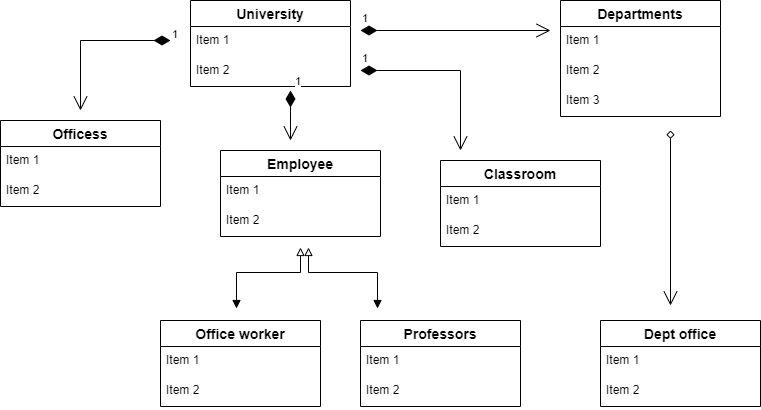

The diagram above was exported from draw.io. Its source (the exported page's mxGraphModel, read from the mxfile embedded in the PNG):
<mxGraphModel dx="841" dy="482" grid="1" gridSize="3" guides="1" tooltips="1" connect="1" arrows="1" fold="1" page="1" pageScale="1" pageWidth="827" pageHeight="1169" math="0" shadow="0">
  <root>
    <mxCell id="0" />
    <mxCell id="1" parent="0" />
    <mxCell id="olhDcJHL2xgBwOzNrrEp-7" value="University" style="swimlane;fontStyle=1;childLayout=stackLayout;horizontal=1;startSize=26;horizontalStack=0;resizeParent=1;resizeParentMax=0;resizeLast=0;collapsible=1;marginBottom=0;align=center;fontSize=14;" parent="1" vertex="1">
      <mxGeometry x="230" y="40" width="160" height="86" as="geometry" />
    </mxCell>
    <mxCell id="olhDcJHL2xgBwOzNrrEp-12" value="Item 1" style="text;strokeColor=none;fillColor=none;spacingLeft=4;spacingRight=4;overflow=hidden;rotatable=0;points=[[0,0.5],[1,0.5]];portConstraint=eastwest;fontSize=12;" parent="olhDcJHL2xgBwOzNrrEp-7" vertex="1">
      <mxGeometry y="26" width="160" height="30" as="geometry" />
    </mxCell>
    <mxCell id="olhDcJHL2xgBwOzNrrEp-9" value="Item 2" style="text;strokeColor=none;fillColor=none;spacingLeft=4;spacingRight=4;overflow=hidden;rotatable=0;points=[[0,0.5],[1,0.5]];portConstraint=eastwest;fontSize=12;" parent="olhDcJHL2xgBwOzNrrEp-7" vertex="1">
      <mxGeometry y="56" width="160" height="30" as="geometry" />
    </mxCell>
    <mxCell id="olhDcJHL2xgBwOzNrrEp-13" value="1" style="endArrow=open;html=1;endSize=12;startArrow=diamondThin;startSize=14;startFill=1;edgeStyle=orthogonalEdgeStyle;align=left;verticalAlign=bottom;rounded=0;" parent="1" edge="1">
      <mxGeometry x="-1" y="3" relative="1" as="geometry">
        <mxPoint x="210" y="80" as="sourcePoint" />
        <mxPoint x="120" y="150" as="targetPoint" />
      </mxGeometry>
    </mxCell>
    <mxCell id="olhDcJHL2xgBwOzNrrEp-14" value="Officess" style="swimlane;fontStyle=1;childLayout=stackLayout;horizontal=1;startSize=26;horizontalStack=0;resizeParent=1;resizeParentMax=0;resizeLast=0;collapsible=1;marginBottom=0;align=center;fontSize=14;" parent="1" vertex="1">
      <mxGeometry x="40" y="160" width="160" height="86" as="geometry" />
    </mxCell>
    <mxCell id="olhDcJHL2xgBwOzNrrEp-15" value="Item 1" style="text;strokeColor=none;fillColor=none;spacingLeft=4;spacingRight=4;overflow=hidden;rotatable=0;points=[[0,0.5],[1,0.5]];portConstraint=eastwest;fontSize=12;" parent="olhDcJHL2xgBwOzNrrEp-14" vertex="1">
      <mxGeometry y="26" width="160" height="30" as="geometry" />
    </mxCell>
    <mxCell id="olhDcJHL2xgBwOzNrrEp-16" value="Item 2" style="text;strokeColor=none;fillColor=none;spacingLeft=4;spacingRight=4;overflow=hidden;rotatable=0;points=[[0,0.5],[1,0.5]];portConstraint=eastwest;fontSize=12;" parent="olhDcJHL2xgBwOzNrrEp-14" vertex="1">
      <mxGeometry y="56" width="160" height="30" as="geometry" />
    </mxCell>
    <mxCell id="olhDcJHL2xgBwOzNrrEp-19" value="Office worker" style="swimlane;fontStyle=1;childLayout=stackLayout;horizontal=1;startSize=26;horizontalStack=0;resizeParent=1;resizeParentMax=0;resizeLast=0;collapsible=1;marginBottom=0;align=center;fontSize=14;" parent="1" vertex="1">
      <mxGeometry x="200" y="360" width="160" height="86" as="geometry" />
    </mxCell>
    <mxCell id="olhDcJHL2xgBwOzNrrEp-20" value="Item 1" style="text;strokeColor=none;fillColor=none;spacingLeft=4;spacingRight=4;overflow=hidden;rotatable=0;points=[[0,0.5],[1,0.5]];portConstraint=eastwest;fontSize=12;" parent="olhDcJHL2xgBwOzNrrEp-19" vertex="1">
      <mxGeometry y="26" width="160" height="30" as="geometry" />
    </mxCell>
    <mxCell id="olhDcJHL2xgBwOzNrrEp-21" value="Item 2" style="text;strokeColor=none;fillColor=none;spacingLeft=4;spacingRight=4;overflow=hidden;rotatable=0;points=[[0,0.5],[1,0.5]];portConstraint=eastwest;fontSize=12;" parent="olhDcJHL2xgBwOzNrrEp-19" vertex="1">
      <mxGeometry y="56" width="160" height="30" as="geometry" />
    </mxCell>
    <mxCell id="olhDcJHL2xgBwOzNrrEp-23" value="Professors" style="swimlane;fontStyle=1;childLayout=stackLayout;horizontal=1;startSize=26;horizontalStack=0;resizeParent=1;resizeParentMax=0;resizeLast=0;collapsible=1;marginBottom=0;align=center;fontSize=14;" parent="1" vertex="1">
      <mxGeometry x="400" y="360" width="160" height="86" as="geometry" />
    </mxCell>
    <mxCell id="olhDcJHL2xgBwOzNrrEp-24" value="Item 1" style="text;strokeColor=none;fillColor=none;spacingLeft=4;spacingRight=4;overflow=hidden;rotatable=0;points=[[0,0.5],[1,0.5]];portConstraint=eastwest;fontSize=12;" parent="olhDcJHL2xgBwOzNrrEp-23" vertex="1">
      <mxGeometry y="26" width="160" height="30" as="geometry" />
    </mxCell>
    <mxCell id="olhDcJHL2xgBwOzNrrEp-25" value="Item 2" style="text;strokeColor=none;fillColor=none;spacingLeft=4;spacingRight=4;overflow=hidden;rotatable=0;points=[[0,0.5],[1,0.5]];portConstraint=eastwest;fontSize=12;" parent="olhDcJHL2xgBwOzNrrEp-23" vertex="1">
      <mxGeometry y="56" width="160" height="30" as="geometry" />
    </mxCell>
    <mxCell id="olhDcJHL2xgBwOzNrrEp-27" value="Dept office" style="swimlane;fontStyle=1;childLayout=stackLayout;horizontal=1;startSize=26;horizontalStack=0;resizeParent=1;resizeParentMax=0;resizeLast=0;collapsible=1;marginBottom=0;align=center;fontSize=14;" parent="1" vertex="1">
      <mxGeometry x="640" y="360" width="160" height="86" as="geometry" />
    </mxCell>
    <mxCell id="olhDcJHL2xgBwOzNrrEp-28" value="Item 1" style="text;strokeColor=none;fillColor=none;spacingLeft=4;spacingRight=4;overflow=hidden;rotatable=0;points=[[0,0.5],[1,0.5]];portConstraint=eastwest;fontSize=12;" parent="olhDcJHL2xgBwOzNrrEp-27" vertex="1">
      <mxGeometry y="26" width="160" height="30" as="geometry" />
    </mxCell>
    <mxCell id="olhDcJHL2xgBwOzNrrEp-29" value="Item 2" style="text;strokeColor=none;fillColor=none;spacingLeft=4;spacingRight=4;overflow=hidden;rotatable=0;points=[[0,0.5],[1,0.5]];portConstraint=eastwest;fontSize=12;" parent="olhDcJHL2xgBwOzNrrEp-27" vertex="1">
      <mxGeometry y="56" width="160" height="30" as="geometry" />
    </mxCell>
    <mxCell id="olhDcJHL2xgBwOzNrrEp-31" value="Departments" style="swimlane;fontStyle=1;childLayout=stackLayout;horizontal=1;startSize=26;horizontalStack=0;resizeParent=1;resizeParentMax=0;resizeLast=0;collapsible=1;marginBottom=0;align=center;fontSize=14;" parent="1" vertex="1">
      <mxGeometry x="600" y="40" width="160" height="116" as="geometry" />
    </mxCell>
    <mxCell id="olhDcJHL2xgBwOzNrrEp-32" value="Item 1" style="text;strokeColor=none;fillColor=none;spacingLeft=4;spacingRight=4;overflow=hidden;rotatable=0;points=[[0,0.5],[1,0.5]];portConstraint=eastwest;fontSize=12;" parent="olhDcJHL2xgBwOzNrrEp-31" vertex="1">
      <mxGeometry y="26" width="160" height="30" as="geometry" />
    </mxCell>
    <mxCell id="olhDcJHL2xgBwOzNrrEp-33" value="Item 2" style="text;strokeColor=none;fillColor=none;spacingLeft=4;spacingRight=4;overflow=hidden;rotatable=0;points=[[0,0.5],[1,0.5]];portConstraint=eastwest;fontSize=12;" parent="olhDcJHL2xgBwOzNrrEp-31" vertex="1">
      <mxGeometry y="56" width="160" height="30" as="geometry" />
    </mxCell>
    <mxCell id="olhDcJHL2xgBwOzNrrEp-34" value="Item 3" style="text;strokeColor=none;fillColor=none;spacingLeft=4;spacingRight=4;overflow=hidden;rotatable=0;points=[[0,0.5],[1,0.5]];portConstraint=eastwest;fontSize=12;" parent="olhDcJHL2xgBwOzNrrEp-31" vertex="1">
      <mxGeometry y="86" width="160" height="30" as="geometry" />
    </mxCell>
    <mxCell id="olhDcJHL2xgBwOzNrrEp-52" value="" style="edgeStyle=orthogonalEdgeStyle;rounded=0;orthogonalLoop=1;jettySize=auto;html=1;startArrow=block;startFill=0;endArrow=block;endFill=1;sourcePerimeterSpacing=11;targetPerimeterSpacing=21;" parent="1" source="olhDcJHL2xgBwOzNrrEp-37" edge="1">
      <mxGeometry relative="1" as="geometry">
        <mxPoint x="417" y="348" as="targetPoint" />
        <Array as="points">
          <mxPoint x="348" y="312" />
          <mxPoint x="417" y="312" />
        </Array>
      </mxGeometry>
    </mxCell>
    <mxCell id="olhDcJHL2xgBwOzNrrEp-53" value="" style="edgeStyle=orthogonalEdgeStyle;rounded=0;orthogonalLoop=1;jettySize=auto;html=1;startArrow=block;startFill=0;endArrow=block;endFill=1;sourcePerimeterSpacing=11;targetPerimeterSpacing=21;" parent="1" source="olhDcJHL2xgBwOzNrrEp-37" edge="1">
      <mxGeometry relative="1" as="geometry">
        <mxPoint x="276" y="348" as="targetPoint" />
      </mxGeometry>
    </mxCell>
    <mxCell id="olhDcJHL2xgBwOzNrrEp-37" value="Employee" style="swimlane;fontStyle=1;childLayout=stackLayout;horizontal=1;startSize=26;horizontalStack=0;resizeParent=1;resizeParentMax=0;resizeLast=0;collapsible=1;marginBottom=0;align=center;fontSize=14;" parent="1" vertex="1">
      <mxGeometry x="260" y="190" width="160" height="86" as="geometry" />
    </mxCell>
    <mxCell id="olhDcJHL2xgBwOzNrrEp-38" value="Item 1" style="text;strokeColor=none;fillColor=none;spacingLeft=4;spacingRight=4;overflow=hidden;rotatable=0;points=[[0,0.5],[1,0.5]];portConstraint=eastwest;fontSize=12;" parent="olhDcJHL2xgBwOzNrrEp-37" vertex="1">
      <mxGeometry y="26" width="160" height="30" as="geometry" />
    </mxCell>
    <mxCell id="olhDcJHL2xgBwOzNrrEp-39" value="Item 2" style="text;strokeColor=none;fillColor=none;spacingLeft=4;spacingRight=4;overflow=hidden;rotatable=0;points=[[0,0.5],[1,0.5]];portConstraint=eastwest;fontSize=12;" parent="olhDcJHL2xgBwOzNrrEp-37" vertex="1">
      <mxGeometry y="56" width="160" height="30" as="geometry" />
    </mxCell>
    <mxCell id="olhDcJHL2xgBwOzNrrEp-41" value="Classroom" style="swimlane;fontStyle=1;childLayout=stackLayout;horizontal=1;startSize=26;horizontalStack=0;resizeParent=1;resizeParentMax=0;resizeLast=0;collapsible=1;marginBottom=0;align=center;fontSize=14;" parent="1" vertex="1">
      <mxGeometry x="480" y="200" width="160" height="86" as="geometry" />
    </mxCell>
    <mxCell id="olhDcJHL2xgBwOzNrrEp-42" value="Item 1" style="text;strokeColor=none;fillColor=none;spacingLeft=4;spacingRight=4;overflow=hidden;rotatable=0;points=[[0,0.5],[1,0.5]];portConstraint=eastwest;fontSize=12;" parent="olhDcJHL2xgBwOzNrrEp-41" vertex="1">
      <mxGeometry y="26" width="160" height="30" as="geometry" />
    </mxCell>
    <mxCell id="olhDcJHL2xgBwOzNrrEp-43" value="Item 2" style="text;strokeColor=none;fillColor=none;spacingLeft=4;spacingRight=4;overflow=hidden;rotatable=0;points=[[0,0.5],[1,0.5]];portConstraint=eastwest;fontSize=12;" parent="olhDcJHL2xgBwOzNrrEp-41" vertex="1">
      <mxGeometry y="56" width="160" height="30" as="geometry" />
    </mxCell>
    <mxCell id="olhDcJHL2xgBwOzNrrEp-47" value="1" style="endArrow=open;html=1;endSize=12;startArrow=diamondThin;startSize=14;startFill=1;edgeStyle=orthogonalEdgeStyle;align=left;verticalAlign=bottom;rounded=0;" parent="1" edge="1">
      <mxGeometry x="-1" y="3" relative="1" as="geometry">
        <mxPoint x="400" y="110" as="sourcePoint" />
        <mxPoint x="500" y="190" as="targetPoint" />
      </mxGeometry>
    </mxCell>
    <mxCell id="olhDcJHL2xgBwOzNrrEp-48" value="1" style="endArrow=open;html=1;endSize=12;startArrow=diamondThin;startSize=14;startFill=1;edgeStyle=orthogonalEdgeStyle;align=left;verticalAlign=bottom;rounded=0;" parent="1" edge="1">
      <mxGeometry x="-1" y="3" relative="1" as="geometry">
        <mxPoint x="400" y="70" as="sourcePoint" />
        <mxPoint x="590" y="70" as="targetPoint" />
      </mxGeometry>
    </mxCell>
    <mxCell id="olhDcJHL2xgBwOzNrrEp-49" value="1" style="endArrow=open;html=1;endSize=12;startArrow=diamondThin;startSize=14;startFill=1;edgeStyle=orthogonalEdgeStyle;align=left;verticalAlign=bottom;rounded=0;" parent="1" edge="1">
      <mxGeometry x="-1" y="3" relative="1" as="geometry">
        <mxPoint x="330" y="130" as="sourcePoint" />
        <mxPoint x="330" y="180" as="targetPoint" />
      </mxGeometry>
    </mxCell>
    <mxCell id="olhDcJHL2xgBwOzNrrEp-50" value="" style="endArrow=open;endFill=1;endSize=12;html=1;rounded=0;startArrow=diamond;startFill=0;targetPerimeterSpacing=21;sourcePerimeterSpacing=11;" parent="1" edge="1">
      <mxGeometry width="160" relative="1" as="geometry">
        <mxPoint x="710" y="170" as="sourcePoint" />
        <mxPoint x="710" y="345" as="targetPoint" />
      </mxGeometry>
    </mxCell>
  </root>
</mxGraphModel>